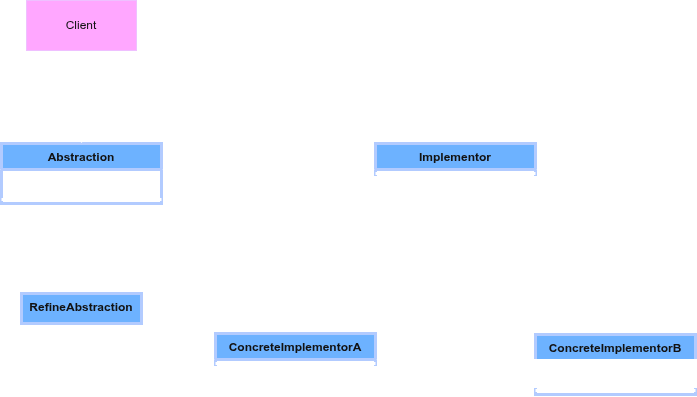

The diagram above was exported from draw.io. Its source (the exported page's mxGraphModel, read from the mxfile embedded in the PNG):
<mxGraphModel dx="1414" dy="754" grid="1" gridSize="10" guides="1" tooltips="1" connect="1" arrows="1" fold="1" page="1" pageScale="1" pageWidth="850" pageHeight="1100" math="0" shadow="0">
  <root>
    <mxCell id="0" />
    <mxCell id="1" parent="0" />
    <mxCell id="luuneTzKKTp2OnUnbWSx-11" edge="1" parent="1" source="luuneTzKKTp2OnUnbWSx-1" style="edgeStyle=orthogonalEdgeStyle;rounded=0;orthogonalLoop=1;jettySize=auto;html=1;strokeWidth=3;strokeColor=light-dark(#000000,#FFFFFF);" target="luuneTzKKTp2OnUnbWSx-8" value="">
      <mxGeometry relative="1" as="geometry" />
    </mxCell>
    <mxCell id="luuneTzKKTp2OnUnbWSx-13" edge="1" parent="1" source="luuneTzKKTp2OnUnbWSx-1" style="edgeStyle=orthogonalEdgeStyle;rounded=0;orthogonalLoop=1;jettySize=auto;html=1;strokeWidth=3;strokeColor=light-dark(#000000,#FFFFFF);" target="luuneTzKKTp2OnUnbWSx-12" value="">
      <mxGeometry relative="1" as="geometry" />
    </mxCell>
    <mxCell id="luuneTzKKTp2OnUnbWSx-1" parent="1" style="swimlane;fontStyle=1;align=center;verticalAlign=top;childLayout=stackLayout;horizontal=1;startSize=26;horizontalStack=0;resizeParent=1;resizeParentMax=0;resizeLast=0;collapsible=1;marginBottom=0;whiteSpace=wrap;html=1;strokeWidth=3;strokeColor=#001DBC;fillColor=#0050ef;fontColor=#ffffff;" value="Abstraction" vertex="1">
      <mxGeometry height="60" width="160" x="116" y="183" as="geometry" />
    </mxCell>
    <mxCell id="luuneTzKKTp2OnUnbWSx-2" parent="luuneTzKKTp2OnUnbWSx-1" style="text;align=left;verticalAlign=top;spacingLeft=4;spacingRight=4;overflow=hidden;rotatable=0;points=[[0,0.5],[1,0.5]];portConstraint=eastwest;whiteSpace=wrap;html=1;strokeWidth=3;" value="+ Operation()" vertex="1">
      <mxGeometry height="26" width="160" y="26" as="geometry" />
    </mxCell>
    <mxCell id="luuneTzKKTp2OnUnbWSx-3" parent="luuneTzKKTp2OnUnbWSx-1" style="line;strokeWidth=3;fillColor=none;align=left;verticalAlign=middle;spacingTop=-1;spacingLeft=3;spacingRight=3;rotatable=0;labelPosition=right;points=[];portConstraint=eastwest;strokeColor=light-dark(#000000,#FFFFFF);" value="" vertex="1">
      <mxGeometry height="8" width="160" y="52" as="geometry" />
    </mxCell>
    <mxCell id="luuneTzKKTp2OnUnbWSx-17" edge="1" parent="1" source="luuneTzKKTp2OnUnbWSx-8" style="edgeStyle=orthogonalEdgeStyle;rounded=0;orthogonalLoop=1;jettySize=auto;html=1;strokeWidth=3;strokeColor=light-dark(#000000,#FFFFFF);" target="luuneTzKKTp2OnUnbWSx-14" value="">
      <mxGeometry relative="1" as="geometry" />
    </mxCell>
    <mxCell id="luuneTzKKTp2OnUnbWSx-8" parent="1" style="swimlane;fontStyle=1;align=center;verticalAlign=top;childLayout=stackLayout;horizontal=1;startSize=26;horizontalStack=0;resizeParent=1;resizeParentMax=0;resizeLast=0;collapsible=1;marginBottom=0;whiteSpace=wrap;html=1;strokeWidth=3;strokeColor=#001DBC;fillColor=#0050ef;fontColor=#ffffff;" value="Implementor" vertex="1">
      <mxGeometry height="60" width="160" x="490" y="183" as="geometry" />
    </mxCell>
    <mxCell id="luuneTzKKTp2OnUnbWSx-10" parent="luuneTzKKTp2OnUnbWSx-8" style="line;strokeWidth=3;fillColor=none;align=left;verticalAlign=middle;spacingTop=-1;spacingLeft=3;spacingRight=3;rotatable=0;labelPosition=right;points=[];portConstraint=eastwest;strokeColor=light-dark(#000000,#FFFFFF);" value="" vertex="1">
      <mxGeometry height="8" width="160" y="26" as="geometry" />
    </mxCell>
    <mxCell id="luuneTzKKTp2OnUnbWSx-9" parent="luuneTzKKTp2OnUnbWSx-8" style="text;strokeColor=light-dark(#000000,#FFFFFF);fillColor=none;align=left;verticalAlign=top;spacingLeft=4;spacingRight=4;overflow=hidden;rotatable=0;points=[[0,0.5],[1,0.5]];portConstraint=eastwest;whiteSpace=wrap;html=1;strokeWidth=3;" value="+ Operation()" vertex="1">
      <mxGeometry height="26" width="160" y="34" as="geometry" />
    </mxCell>
    <mxCell id="luuneTzKKTp2OnUnbWSx-12" parent="1" style="whiteSpace=wrap;html=1;verticalAlign=top;fontStyle=1;startSize=26;horizontal=1;strokeWidth=3;strokeColor=#001DBC;fillColor=#0050ef;fontColor=#ffffff;" value="RefineAbstraction" vertex="1">
      <mxGeometry height="30" width="120" x="136" y="333" as="geometry" />
    </mxCell>
    <mxCell id="luuneTzKKTp2OnUnbWSx-28" edge="1" parent="1" source="luuneTzKKTp2OnUnbWSx-8" style="edgeStyle=orthogonalEdgeStyle;rounded=0;orthogonalLoop=1;jettySize=auto;html=1;exitX=0.5;exitY=1;exitDx=0;exitDy=0;strokeWidth=3;strokeColor=light-dark(#000000,#FFFFFF);" target="luuneTzKKTp2OnUnbWSx-25" value="">
      <mxGeometry relative="1" as="geometry" />
    </mxCell>
    <mxCell id="luuneTzKKTp2OnUnbWSx-14" parent="1" style="swimlane;fontStyle=1;align=center;verticalAlign=top;childLayout=stackLayout;horizontal=1;startSize=26;horizontalStack=0;resizeParent=1;resizeParentMax=0;resizeLast=0;collapsible=1;marginBottom=0;whiteSpace=wrap;html=1;strokeWidth=3;strokeColor=#001DBC;fillColor=#0050ef;fontColor=#ffffff;" value="ConcreteImplementorB" vertex="1">
      <mxGeometry height="60" width="160" x="650" y="374" as="geometry" />
    </mxCell>
    <mxCell id="luuneTzKKTp2OnUnbWSx-15" parent="luuneTzKKTp2OnUnbWSx-14" style="text;strokeColor=light-dark(#000000,#FFFFFF);fillColor=none;align=left;verticalAlign=top;spacingLeft=4;spacingRight=4;overflow=hidden;rotatable=0;points=[[0,0.5],[1,0.5]];portConstraint=eastwest;whiteSpace=wrap;html=1;strokeWidth=3;" value="+ Operation()" vertex="1">
      <mxGeometry height="26" width="160" y="26" as="geometry" />
    </mxCell>
    <mxCell id="luuneTzKKTp2OnUnbWSx-16" parent="luuneTzKKTp2OnUnbWSx-14" style="line;strokeWidth=3;fillColor=none;align=left;verticalAlign=middle;spacingTop=-1;spacingLeft=3;spacingRight=3;rotatable=0;labelPosition=right;points=[];portConstraint=eastwest;strokeColor=light-dark(#000000,#FFFFFF);" value="" vertex="1">
      <mxGeometry height="8" width="160" y="52" as="geometry" />
    </mxCell>
    <mxCell id="luuneTzKKTp2OnUnbWSx-25" parent="1" style="swimlane;fontStyle=1;align=center;verticalAlign=top;childLayout=stackLayout;horizontal=1;startSize=26;horizontalStack=0;resizeParent=1;resizeParentMax=0;resizeLast=0;collapsible=1;marginBottom=0;whiteSpace=wrap;html=1;strokeWidth=3;strokeColor=#001DBC;fillColor=#0050ef;fontColor=#ffffff;" value="ConcreteImplementorA" vertex="1">
      <mxGeometry height="60" width="160" x="330" y="373" as="geometry" />
    </mxCell>
    <mxCell id="luuneTzKKTp2OnUnbWSx-27" parent="luuneTzKKTp2OnUnbWSx-25" style="line;strokeWidth=3;fillColor=none;align=left;verticalAlign=middle;spacingTop=-1;spacingLeft=3;spacingRight=3;rotatable=0;labelPosition=right;points=[];portConstraint=eastwest;strokeColor=light-dark(#000000,#FFFFFF);" value="" vertex="1">
      <mxGeometry height="8" width="160" y="26" as="geometry" />
    </mxCell>
    <mxCell id="luuneTzKKTp2OnUnbWSx-26" parent="luuneTzKKTp2OnUnbWSx-25" style="text;strokeColor=light-dark(#000000,#FFFFFF);fillColor=none;align=left;verticalAlign=top;spacingLeft=4;spacingRight=4;overflow=hidden;rotatable=0;points=[[0,0.5],[1,0.5]];portConstraint=eastwest;whiteSpace=wrap;html=1;strokeWidth=3;" value="+ Operation()" vertex="1">
      <mxGeometry height="26" width="160" y="34" as="geometry" />
    </mxCell>
    <mxCell id="Jjw6eGsK0L70ApVqElaK-3" edge="1" parent="1" source="Jjw6eGsK0L70ApVqElaK-1" style="edgeStyle=orthogonalEdgeStyle;rounded=0;orthogonalLoop=1;jettySize=auto;html=1;exitX=0.5;exitY=1;exitDx=0;exitDy=0;strokeColor=light-dark(#000000,#FFFFFF);" target="luuneTzKKTp2OnUnbWSx-1">
      <mxGeometry relative="1" as="geometry" />
    </mxCell>
    <mxCell id="Jjw6eGsK0L70ApVqElaK-1" parent="1" style="html=1;whiteSpace=wrap;strokeColor=#3700CC;fillColor=#6a00ff;fontColor=#ffffff;" value="Client" vertex="1">
      <mxGeometry height="50" width="110" x="141" y="40" as="geometry" />
    </mxCell>
  </root>
</mxGraphModel>